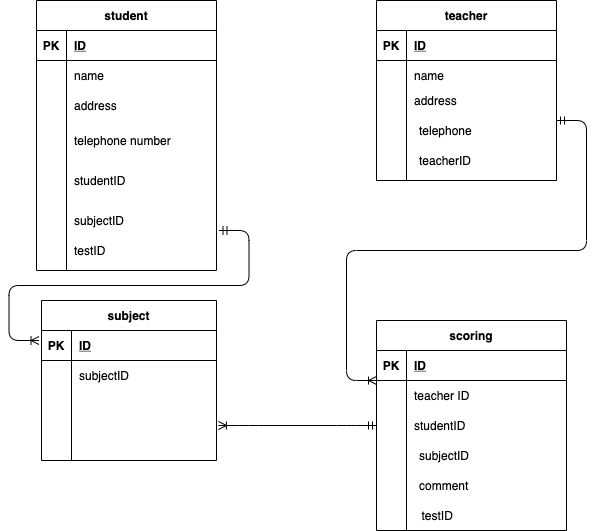

The diagram above was exported from draw.io. Its source (the exported page's mxGraphModel, read from the mxfile embedded in the PNG):
<mxGraphModel dx="883" dy="576" grid="1" gridSize="10" guides="1" tooltips="1" connect="1" arrows="1" fold="1" page="1" pageScale="1" pageWidth="827" pageHeight="1169" math="0" shadow="0">
  <root>
    <mxCell id="0" />
    <mxCell id="1" parent="0" />
    <mxCell id="75" value="student" style="shape=table;startSize=30;container=1;collapsible=1;childLayout=tableLayout;fixedRows=1;rowLines=0;fontStyle=1;align=center;resizeLast=1;" parent="1" vertex="1">
      <mxGeometry x="60" width="180" height="270" as="geometry" />
    </mxCell>
    <mxCell id="76" value="" style="shape=partialRectangle;collapsible=0;dropTarget=0;pointerEvents=0;fillColor=none;top=0;left=0;bottom=1;right=0;points=[[0,0.5],[1,0.5]];portConstraint=eastwest;" parent="75" vertex="1">
      <mxGeometry y="30" width="180" height="30" as="geometry" />
    </mxCell>
    <mxCell id="77" value="PK" style="shape=partialRectangle;connectable=0;fillColor=none;top=0;left=0;bottom=0;right=0;fontStyle=1;overflow=hidden;" parent="76" vertex="1">
      <mxGeometry width="30" height="30" as="geometry" />
    </mxCell>
    <mxCell id="78" value="ID" style="shape=partialRectangle;connectable=0;fillColor=none;top=0;left=0;bottom=0;right=0;align=left;spacingLeft=6;fontStyle=5;overflow=hidden;" parent="76" vertex="1">
      <mxGeometry x="30" width="150" height="30" as="geometry" />
    </mxCell>
    <mxCell id="79" value="" style="shape=partialRectangle;collapsible=0;dropTarget=0;pointerEvents=0;fillColor=none;top=0;left=0;bottom=0;right=0;points=[[0,0.5],[1,0.5]];portConstraint=eastwest;" parent="75" vertex="1">
      <mxGeometry y="60" width="180" height="30" as="geometry" />
    </mxCell>
    <mxCell id="80" value="" style="shape=partialRectangle;connectable=0;fillColor=none;top=0;left=0;bottom=0;right=0;editable=1;overflow=hidden;" parent="79" vertex="1">
      <mxGeometry width="30" height="30" as="geometry" />
    </mxCell>
    <mxCell id="81" value="name" style="shape=partialRectangle;connectable=0;fillColor=none;top=0;left=0;bottom=0;right=0;align=left;spacingLeft=6;overflow=hidden;" parent="79" vertex="1">
      <mxGeometry x="30" width="150" height="30" as="geometry" />
    </mxCell>
    <mxCell id="82" value="" style="shape=partialRectangle;collapsible=0;dropTarget=0;pointerEvents=0;fillColor=none;top=0;left=0;bottom=0;right=0;points=[[0,0.5],[1,0.5]];portConstraint=eastwest;" parent="75" vertex="1">
      <mxGeometry y="90" width="180" height="30" as="geometry" />
    </mxCell>
    <mxCell id="83" value="" style="shape=partialRectangle;connectable=0;fillColor=none;top=0;left=0;bottom=0;right=0;editable=1;overflow=hidden;" parent="82" vertex="1">
      <mxGeometry width="30" height="30" as="geometry" />
    </mxCell>
    <mxCell id="84" value="address" style="shape=partialRectangle;connectable=0;fillColor=none;top=0;left=0;bottom=0;right=0;align=left;spacingLeft=6;overflow=hidden;" parent="82" vertex="1">
      <mxGeometry x="30" width="150" height="30" as="geometry" />
    </mxCell>
    <mxCell id="85" value="" style="shape=partialRectangle;collapsible=0;dropTarget=0;pointerEvents=0;fillColor=none;top=0;left=0;bottom=0;right=0;points=[[0,0.5],[1,0.5]];portConstraint=eastwest;" parent="75" vertex="1">
      <mxGeometry y="120" width="180" height="40" as="geometry" />
    </mxCell>
    <mxCell id="86" value="" style="shape=partialRectangle;connectable=0;fillColor=none;top=0;left=0;bottom=0;right=0;editable=1;overflow=hidden;" parent="85" vertex="1">
      <mxGeometry width="30" height="40" as="geometry" />
    </mxCell>
    <mxCell id="87" value="telephone number" style="shape=partialRectangle;connectable=0;fillColor=none;top=0;left=0;bottom=0;right=0;align=left;spacingLeft=6;overflow=hidden;" parent="85" vertex="1">
      <mxGeometry x="30" width="150" height="40" as="geometry" />
    </mxCell>
    <mxCell id="158" value="" style="shape=partialRectangle;collapsible=0;dropTarget=0;pointerEvents=0;fillColor=none;top=0;left=0;bottom=0;right=0;points=[[0,0.5],[1,0.5]];portConstraint=eastwest;" parent="75" vertex="1">
      <mxGeometry y="160" width="180" height="40" as="geometry" />
    </mxCell>
    <mxCell id="159" value="" style="shape=partialRectangle;connectable=0;fillColor=none;top=0;left=0;bottom=0;right=0;editable=1;overflow=hidden;" parent="158" vertex="1">
      <mxGeometry width="30" height="40" as="geometry" />
    </mxCell>
    <mxCell id="160" value="" style="shape=partialRectangle;connectable=0;fillColor=none;top=0;left=0;bottom=0;right=0;align=left;spacingLeft=6;overflow=hidden;" parent="158" vertex="1">
      <mxGeometry x="30" width="150" height="40" as="geometry" />
    </mxCell>
    <mxCell id="88" value="scoring" style="shape=table;startSize=30;container=1;collapsible=1;childLayout=tableLayout;fixedRows=1;rowLines=0;fontStyle=1;align=center;resizeLast=1;" parent="1" vertex="1">
      <mxGeometry x="400" y="320" width="190" height="210" as="geometry" />
    </mxCell>
    <mxCell id="89" value="" style="shape=partialRectangle;collapsible=0;dropTarget=0;pointerEvents=0;fillColor=none;top=0;left=0;bottom=1;right=0;points=[[0,0.5],[1,0.5]];portConstraint=eastwest;" parent="88" vertex="1">
      <mxGeometry y="30" width="190" height="30" as="geometry" />
    </mxCell>
    <mxCell id="90" value="PK" style="shape=partialRectangle;connectable=0;fillColor=none;top=0;left=0;bottom=0;right=0;fontStyle=1;overflow=hidden;" parent="89" vertex="1">
      <mxGeometry width="30" height="30" as="geometry" />
    </mxCell>
    <mxCell id="91" value="ID" style="shape=partialRectangle;connectable=0;fillColor=none;top=0;left=0;bottom=0;right=0;align=left;spacingLeft=6;fontStyle=5;overflow=hidden;" parent="89" vertex="1">
      <mxGeometry x="30" width="160" height="30" as="geometry" />
    </mxCell>
    <mxCell id="92" value="" style="shape=partialRectangle;collapsible=0;dropTarget=0;pointerEvents=0;fillColor=none;top=0;left=0;bottom=0;right=0;points=[[0,0.5],[1,0.5]];portConstraint=eastwest;" parent="88" vertex="1">
      <mxGeometry y="60" width="190" height="30" as="geometry" />
    </mxCell>
    <mxCell id="93" value="" style="shape=partialRectangle;connectable=0;fillColor=none;top=0;left=0;bottom=0;right=0;editable=1;overflow=hidden;" parent="92" vertex="1">
      <mxGeometry width="30" height="30" as="geometry" />
    </mxCell>
    <mxCell id="94" value="teacher ID" style="shape=partialRectangle;connectable=0;fillColor=none;top=0;left=0;bottom=0;right=0;align=left;spacingLeft=6;overflow=hidden;" parent="92" vertex="1">
      <mxGeometry x="30" width="160" height="30" as="geometry" />
    </mxCell>
    <mxCell id="95" value="" style="shape=partialRectangle;collapsible=0;dropTarget=0;pointerEvents=0;fillColor=none;top=0;left=0;bottom=0;right=0;points=[[0,0.5],[1,0.5]];portConstraint=eastwest;" parent="88" vertex="1">
      <mxGeometry y="90" width="190" height="30" as="geometry" />
    </mxCell>
    <mxCell id="96" value="" style="shape=partialRectangle;connectable=0;fillColor=none;top=0;left=0;bottom=0;right=0;editable=1;overflow=hidden;" parent="95" vertex="1">
      <mxGeometry width="30" height="30" as="geometry" />
    </mxCell>
    <mxCell id="97" value="studentID" style="shape=partialRectangle;connectable=0;fillColor=none;top=0;left=0;bottom=0;right=0;align=left;spacingLeft=6;overflow=hidden;" parent="95" vertex="1">
      <mxGeometry x="30" width="160" height="30" as="geometry" />
    </mxCell>
    <mxCell id="98" value="" style="shape=partialRectangle;collapsible=0;dropTarget=0;pointerEvents=0;fillColor=none;top=0;left=0;bottom=0;right=0;points=[[0,0.5],[1,0.5]];portConstraint=eastwest;" parent="88" vertex="1">
      <mxGeometry y="120" width="190" height="80" as="geometry" />
    </mxCell>
    <mxCell id="99" value="" style="shape=partialRectangle;connectable=0;fillColor=none;top=0;left=0;bottom=0;right=0;editable=1;overflow=hidden;" parent="98" vertex="1">
      <mxGeometry width="30" height="80" as="geometry" />
    </mxCell>
    <mxCell id="100" value="" style="shape=partialRectangle;connectable=0;fillColor=none;top=0;left=0;bottom=0;right=0;align=left;spacingLeft=6;overflow=hidden;" parent="98" vertex="1">
      <mxGeometry x="30" width="160" height="80" as="geometry" />
    </mxCell>
    <mxCell id="101" value="teacher" style="shape=table;startSize=30;container=1;collapsible=1;childLayout=tableLayout;fixedRows=1;rowLines=0;fontStyle=1;align=center;resizeLast=1;" parent="1" vertex="1">
      <mxGeometry x="400" width="180" height="180" as="geometry" />
    </mxCell>
    <mxCell id="102" value="" style="shape=partialRectangle;collapsible=0;dropTarget=0;pointerEvents=0;fillColor=none;top=0;left=0;bottom=1;right=0;points=[[0,0.5],[1,0.5]];portConstraint=eastwest;" parent="101" vertex="1">
      <mxGeometry y="30" width="180" height="30" as="geometry" />
    </mxCell>
    <mxCell id="103" value="PK" style="shape=partialRectangle;connectable=0;fillColor=none;top=0;left=0;bottom=0;right=0;fontStyle=1;overflow=hidden;" parent="102" vertex="1">
      <mxGeometry width="30" height="30" as="geometry" />
    </mxCell>
    <mxCell id="104" value="ID" style="shape=partialRectangle;connectable=0;fillColor=none;top=0;left=0;bottom=0;right=0;align=left;spacingLeft=6;fontStyle=5;overflow=hidden;" parent="102" vertex="1">
      <mxGeometry x="30" width="150" height="30" as="geometry" />
    </mxCell>
    <mxCell id="105" value="" style="shape=partialRectangle;collapsible=0;dropTarget=0;pointerEvents=0;fillColor=none;top=0;left=0;bottom=0;right=0;points=[[0,0.5],[1,0.5]];portConstraint=eastwest;" parent="101" vertex="1">
      <mxGeometry y="60" width="180" height="30" as="geometry" />
    </mxCell>
    <mxCell id="106" value="" style="shape=partialRectangle;connectable=0;fillColor=none;top=0;left=0;bottom=0;right=0;editable=1;overflow=hidden;" parent="105" vertex="1">
      <mxGeometry width="30" height="30" as="geometry" />
    </mxCell>
    <mxCell id="107" value="name" style="shape=partialRectangle;connectable=0;fillColor=none;top=0;left=0;bottom=0;right=0;align=left;spacingLeft=6;overflow=hidden;" parent="105" vertex="1">
      <mxGeometry x="30" width="150" height="30" as="geometry" />
    </mxCell>
    <mxCell id="108" value="" style="shape=partialRectangle;collapsible=0;dropTarget=0;pointerEvents=0;fillColor=none;top=0;left=0;bottom=0;right=0;points=[[0,0.5],[1,0.5]];portConstraint=eastwest;" parent="101" vertex="1">
      <mxGeometry y="90" width="180" height="20" as="geometry" />
    </mxCell>
    <mxCell id="109" value="" style="shape=partialRectangle;connectable=0;fillColor=none;top=0;left=0;bottom=0;right=0;editable=1;overflow=hidden;" parent="108" vertex="1">
      <mxGeometry width="30" height="20" as="geometry" />
    </mxCell>
    <mxCell id="110" value="address" style="shape=partialRectangle;connectable=0;fillColor=none;top=0;left=0;bottom=0;right=0;align=left;spacingLeft=6;overflow=hidden;" parent="108" vertex="1">
      <mxGeometry x="30" width="150" height="20" as="geometry" />
    </mxCell>
    <mxCell id="111" value="" style="shape=partialRectangle;collapsible=0;dropTarget=0;pointerEvents=0;fillColor=none;top=0;left=0;bottom=0;right=0;points=[[0,0.5],[1,0.5]];portConstraint=eastwest;" parent="101" vertex="1">
      <mxGeometry y="110" width="180" height="60" as="geometry" />
    </mxCell>
    <mxCell id="112" value="" style="shape=partialRectangle;connectable=0;fillColor=none;top=0;left=0;bottom=0;right=0;editable=1;overflow=hidden;" parent="111" vertex="1">
      <mxGeometry width="30" height="60" as="geometry" />
    </mxCell>
    <mxCell id="113" value="" style="shape=partialRectangle;connectable=0;fillColor=none;top=0;left=0;bottom=0;right=0;align=left;spacingLeft=6;overflow=hidden;" parent="111" vertex="1">
      <mxGeometry x="30" width="150" height="60" as="geometry" />
    </mxCell>
    <mxCell id="134" value="subjectID" style="shape=partialRectangle;connectable=0;fillColor=none;top=0;left=0;bottom=0;right=0;align=left;spacingLeft=6;overflow=hidden;" parent="1" vertex="1">
      <mxGeometry x="90" y="200" width="150" height="40" as="geometry" />
    </mxCell>
    <mxCell id="136" value="studentID" style="shape=partialRectangle;connectable=0;fillColor=none;top=0;left=0;bottom=0;right=0;align=left;spacingLeft=6;overflow=hidden;" parent="1" vertex="1">
      <mxGeometry x="90" y="160" width="150" height="40" as="geometry" />
    </mxCell>
    <mxCell id="138" value="teacherID" style="shape=partialRectangle;connectable=0;fillColor=none;top=0;left=0;bottom=0;right=0;align=left;spacingLeft=6;overflow=hidden;" parent="1" vertex="1">
      <mxGeometry x="435" y="140" width="150" height="40" as="geometry" />
    </mxCell>
    <mxCell id="141" value="telephone" style="shape=partialRectangle;connectable=0;fillColor=none;top=0;left=0;bottom=0;right=0;align=left;spacingLeft=6;overflow=hidden;" parent="1" vertex="1">
      <mxGeometry x="435" y="110" width="150" height="40" as="geometry" />
    </mxCell>
    <mxCell id="142" value="subject" style="shape=table;startSize=30;container=1;collapsible=1;childLayout=tableLayout;fixedRows=1;rowLines=0;fontStyle=1;align=center;resizeLast=1;" parent="1" vertex="1">
      <mxGeometry x="65" y="300" width="175" height="160" as="geometry" />
    </mxCell>
    <mxCell id="143" value="" style="shape=partialRectangle;collapsible=0;dropTarget=0;pointerEvents=0;fillColor=none;top=0;left=0;bottom=1;right=0;points=[[0,0.5],[1,0.5]];portConstraint=eastwest;" parent="142" vertex="1">
      <mxGeometry y="30" width="175" height="30" as="geometry" />
    </mxCell>
    <mxCell id="144" value="PK" style="shape=partialRectangle;connectable=0;fillColor=none;top=0;left=0;bottom=0;right=0;fontStyle=1;overflow=hidden;" parent="143" vertex="1">
      <mxGeometry width="30" height="30" as="geometry" />
    </mxCell>
    <mxCell id="145" value="ID" style="shape=partialRectangle;connectable=0;fillColor=none;top=0;left=0;bottom=0;right=0;align=left;spacingLeft=6;fontStyle=5;overflow=hidden;" parent="143" vertex="1">
      <mxGeometry x="30" width="145" height="30" as="geometry" />
    </mxCell>
    <mxCell id="146" value="" style="shape=partialRectangle;collapsible=0;dropTarget=0;pointerEvents=0;fillColor=none;top=0;left=0;bottom=0;right=0;points=[[0,0.5],[1,0.5]];portConstraint=eastwest;" parent="142" vertex="1">
      <mxGeometry y="60" width="175" height="30" as="geometry" />
    </mxCell>
    <mxCell id="147" value="" style="shape=partialRectangle;connectable=0;fillColor=none;top=0;left=0;bottom=0;right=0;editable=1;overflow=hidden;" parent="146" vertex="1">
      <mxGeometry width="30" height="30" as="geometry" />
    </mxCell>
    <mxCell id="148" value="subjectID" style="shape=partialRectangle;connectable=0;fillColor=none;top=0;left=0;bottom=0;right=0;align=left;spacingLeft=6;overflow=hidden;" parent="146" vertex="1">
      <mxGeometry x="30" width="145" height="30" as="geometry" />
    </mxCell>
    <mxCell id="149" value="" style="shape=partialRectangle;collapsible=0;dropTarget=0;pointerEvents=0;fillColor=none;top=0;left=0;bottom=0;right=0;points=[[0,0.5],[1,0.5]];portConstraint=eastwest;" parent="142" vertex="1">
      <mxGeometry y="90" width="175" height="30" as="geometry" />
    </mxCell>
    <mxCell id="150" value="" style="shape=partialRectangle;connectable=0;fillColor=none;top=0;left=0;bottom=0;right=0;editable=1;overflow=hidden;" parent="149" vertex="1">
      <mxGeometry width="30" height="30" as="geometry" />
    </mxCell>
    <mxCell id="151" value="" style="shape=partialRectangle;connectable=0;fillColor=none;top=0;left=0;bottom=0;right=0;align=left;spacingLeft=6;overflow=hidden;" parent="149" vertex="1">
      <mxGeometry x="30" width="145" height="30" as="geometry" />
    </mxCell>
    <mxCell id="152" value="" style="shape=partialRectangle;collapsible=0;dropTarget=0;pointerEvents=0;fillColor=none;top=0;left=0;bottom=0;right=0;points=[[0,0.5],[1,0.5]];portConstraint=eastwest;" parent="142" vertex="1">
      <mxGeometry y="120" width="175" height="30" as="geometry" />
    </mxCell>
    <mxCell id="153" value="" style="shape=partialRectangle;connectable=0;fillColor=none;top=0;left=0;bottom=0;right=0;editable=1;overflow=hidden;" parent="152" vertex="1">
      <mxGeometry width="30" height="30" as="geometry" />
    </mxCell>
    <mxCell id="154" value="" style="shape=partialRectangle;connectable=0;fillColor=none;top=0;left=0;bottom=0;right=0;align=left;spacingLeft=6;overflow=hidden;" parent="152" vertex="1">
      <mxGeometry x="30" width="145" height="30" as="geometry" />
    </mxCell>
    <mxCell id="162" value="" style="edgeStyle=entityRelationEdgeStyle;fontSize=12;html=1;endArrow=ERoneToMany;startArrow=ERmandOne;" parent="1" edge="1">
      <mxGeometry width="100" height="100" relative="1" as="geometry">
        <mxPoint x="242.5" y="230" as="sourcePoint" />
        <mxPoint x="62.5" y="340" as="targetPoint" />
      </mxGeometry>
    </mxCell>
    <mxCell id="163" value="" style="edgeStyle=entityRelationEdgeStyle;fontSize=12;html=1;endArrow=ERoneToMany;startArrow=ERmandOne;" parent="1" edge="1">
      <mxGeometry width="100" height="100" relative="1" as="geometry">
        <mxPoint x="580" y="120" as="sourcePoint" />
        <mxPoint x="400" y="380" as="targetPoint" />
      </mxGeometry>
    </mxCell>
    <mxCell id="164" value="subjectID" style="shape=partialRectangle;connectable=0;fillColor=none;top=0;left=0;bottom=0;right=0;align=left;spacingLeft=6;overflow=hidden;" parent="1" vertex="1">
      <mxGeometry x="435" y="440" width="145" height="30" as="geometry" />
    </mxCell>
    <mxCell id="165" value="comment" style="shape=partialRectangle;connectable=0;fillColor=none;top=0;left=0;bottom=0;right=0;align=left;spacingLeft=6;overflow=hidden;" parent="1" vertex="1">
      <mxGeometry x="435" y="470" width="145" height="30" as="geometry" />
    </mxCell>
    <mxCell id="170" value="testID" style="shape=partialRectangle;connectable=0;fillColor=none;top=0;left=0;bottom=0;right=0;align=left;spacingLeft=6;overflow=hidden;" vertex="1" parent="1">
      <mxGeometry x="437.5" y="500" width="145" height="30" as="geometry" />
    </mxCell>
    <mxCell id="171" value="testID" style="shape=partialRectangle;connectable=0;fillColor=none;top=0;left=0;bottom=0;right=0;align=left;spacingLeft=6;overflow=hidden;" vertex="1" parent="1">
      <mxGeometry x="90" y="230" width="150" height="40" as="geometry" />
    </mxCell>
    <mxCell id="172" value="" style="edgeStyle=entityRelationEdgeStyle;fontSize=12;html=1;endArrow=ERoneToMany;startArrow=ERmandOne;exitX=0;exitY=0.5;exitDx=0;exitDy=0;entryX=1.011;entryY=1.167;entryDx=0;entryDy=0;entryPerimeter=0;" edge="1" parent="1" source="95" target="149">
      <mxGeometry width="100" height="100" relative="1" as="geometry">
        <mxPoint x="241" y="435" as="sourcePoint" />
        <mxPoint x="340" y="310" as="targetPoint" />
      </mxGeometry>
    </mxCell>
  </root>
</mxGraphModel>